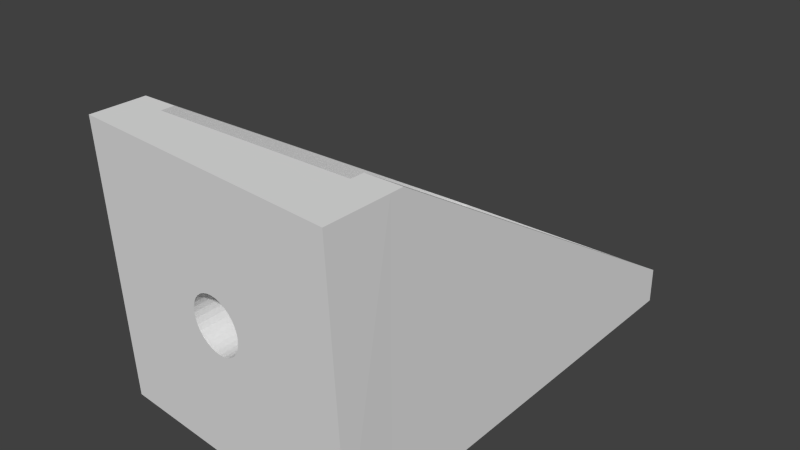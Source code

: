 # Source: Motor_Mount.blend  (saved by Blender 2.72.0; exported with 4.5.12 LTS)
import bpy
from mathutils import Matrix  # noqa: F401  (used for matrix-valued properties, if any)

bpy.ops.wm.read_factory_settings(use_empty=True)
scene = bpy.context.scene
scene.name = 'Scene'

# ---- collections
col_collection_1 = bpy.data.collections.new('Collection 1'); scene.collection.children.link(col_collection_1)
col_collection_20 = bpy.data.collections.new('Collection 20'); scene.collection.children.link(col_collection_20)
col_collection_20.hide_render = True
col_collection_20.hide_viewport = True

# ---- world
world_world = bpy.data.worlds.new('World'); scene.world = world_world
world_world.color = (0.05088, 0.05088, 0.05088)
world_world.use_sun_shadow = False
world_world.sun_shadow_jitter_overblur = 0.0
world_world.cycles.sampling_method = 'MANUAL'
world_world.cycles.sample_map_resolution = 256

# ---- meshes
me_plane = bpy.data.meshes.new('Plane')
me_plane.from_pydata([(-0.2479, 0.03482, -0.2496), (0.2502, -0.008754, -0.2496), (-0.2502, 0.008754, 0.2496), (0.2479, -0.03482, 0.2496), (-0.0002281, -0.002607, 0.04994), (-0.009943, -0.001707, 0.04898), (-0.01928, -0.0007408, 0.04614), (-0.02787, 0.0002536, 0.04152), (-0.03539, 0.001238, 0.03531), (-0.04155, 0.002176, 0.02775), (-0.04611, 0.003029, 0.01911), (-0.04891, 0.003766, 0.009743), (-0.04982, 0.004359, -1.046e-08), (-0.04882, 0.004784, -0.009743), (-0.04594, 0.005025, -0.01911), (-0.0413, 0.005073, -0.02775), (-0.03507, 0.004926, -0.03531), (-0.02749, 0.004589, -0.04152), (-0.01885, 0.004077, -0.04614), (-0.009495, 0.003408, -0.04898), (0.0002281, 0.002607, -0.04994), (0.009943, 0.001707, -0.04898), (0.01928, 0.0007409, -0.04614), (0.02787, -0.0002536, -0.04152), (0.03539, -0.001238, -0.03531), (0.04155, -0.002175, -0.02775), (0.04611, -0.003029, -0.01911), (0.04891, -0.003766, -0.009743), (0.04982, -0.004359, 3.399e-08), (0.04882, -0.004783, 0.009743), (0.04594, -0.005025, 0.01911), (0.0413, -0.005073, 0.02775), (0.03507, -0.004926, 0.03531), (0.02749, -0.004589, 0.04152), (0.01885, -0.004077, 0.04614), (0.009495, -0.003407, 0.04898), (-0.249, 0.08482, -0.2496), (0.249, 0.08482, -0.2496), (-0.249, 0.08482, 0.2496), (0.249, 0.08482, 0.2496), (-4.522e-09, 0.08482, 0.04987), (-0.00973, 0.08482, 0.04892), (-0.01909, 0.08482, 0.04608), (-0.02771, 0.08482, 0.04147), (-0.03527, 0.08482, 0.03527), (-0.04147, 0.08482, 0.02771), (-0.04608, 0.08482, 0.01909), (-0.04892, 0.08482, 0.00973), (-0.04987, 0.08482, -1.045e-08), (-0.04892, 0.08482, -0.00973), (-0.04608, 0.08482, -0.01909), (-0.04147, 0.08482, -0.02771), (-0.03527, 0.08482, -0.03527), (-0.02771, 0.08482, -0.04147), (-0.01909, 0.08482, -0.04608), (-0.00973, 0.08482, -0.04892), (1.173e-08, 0.08482, -0.04987), (0.00973, 0.08482, -0.04892), (0.01909, 0.08482, -0.04608), (0.02771, 0.08482, -0.04147), (0.03527, 0.08482, -0.03527), (0.04147, 0.08482, -0.02771), (0.04608, 0.08482, -0.01909), (0.04892, 0.08482, -0.00973), (0.04987, 0.08482, 3.414e-08), (0.04892, 0.08482, 0.00973), (0.04608, 0.08482, 0.01909), (0.04147, 0.08482, 0.02771), (0.03527, 0.08482, 0.03527), (0.02771, 0.08482, 0.04147), (0.01909, 0.08482, 0.04608), (0.00973, 0.08482, 0.04892), (-0.1836, 0.08482, -0.184), (0.1836, 0.08482, -0.184), (-0.1836, 0.08482, 0.184), (0.1836, 0.08482, 0.184), (0.1836, 0.08482, 0.2496), (-0.1836, 0.08482, 0.2496), (-0.1836, 0.08482, -0.2496), (0.1836, 0.08482, -0.2496), (-0.249, 0.838, -0.2496), (0.249, 0.838, -0.2496), (-0.249, 0.1096, 0.2496), (0.249, 0.1096, 0.2496), (-0.1836, 0.838, -0.184), (0.1836, 0.838, -0.184), (0.1836, 0.1096, 0.2496), (-0.1836, 0.1096, 0.2496), (-0.1836, 0.838, -0.2496), (0.1836, 0.838, -0.2496), (0.249, 0.838, -0.184), (-0.249, 0.838, -0.184)], [], [(2, 3, 35), (35, 3, 34), (34, 3, 33), (33, 3, 32), (32, 3, 31), (31, 3, 30), (30, 3, 29), (29, 3, 28), (27, 28, 1), (27, 1, 26), (26, 1, 25), (25, 1, 24), (24, 1, 23), (23, 1, 22), (22, 1, 21), (1, 0, 21), (19, 20, 0), (19, 0, 18), (18, 0, 17), (17, 0, 16), (16, 0, 15), (15, 0, 14), (14, 0, 13), (13, 0, 12), (11, 12, 2), (11, 2, 10), (10, 2, 9), (9, 2, 8), (8, 2, 7), (7, 2, 6), (6, 2, 5), (5, 2, 4), (4, 2, 35), (12, 0, 2), (0, 20, 21), (28, 3, 1), (1, 3, 39, 37), (2, 38, 77, 76, 39, 3), (0, 1, 37, 79, 78, 36), (36, 38, 2, 0), (78, 79, 89, 88), (76, 77, 74, 75), (79, 37, 81, 89), (5, 41, 42, 6), (6, 42, 43, 7), (7, 43, 44, 8), (8, 44, 45, 9), (9, 45, 46, 10), (10, 46, 47, 11), (11, 47, 48, 12), (12, 48, 49, 13), (13, 49, 50, 14), (14, 50, 51, 15), (15, 51, 52, 16), (16, 52, 53, 17), (17, 53, 54, 18), (18, 54, 55, 19), (19, 55, 56, 20), (20, 56, 57, 21), (21, 57, 58, 22), (22, 58, 59, 23), (23, 59, 60, 24), (24, 60, 61, 25), (25, 61, 62, 26), (26, 62, 63, 27), (27, 63, 64, 28), (28, 64, 65, 29), (29, 65, 66, 30), (30, 66, 67, 31), (31, 67, 68, 32), (32, 68, 69, 33), (33, 69, 70, 34), (34, 70, 71, 35), (35, 71, 40, 4), (4, 40, 41, 5), (72, 74, 77, 87, 84), (80, 88, 89, 81, 90, 84, 85, 91), (75, 73, 85, 86, 76), (39, 76, 86, 83), (73, 72, 84, 85), (77, 38, 82, 87), (38, 36, 80, 91, 82), (37, 39, 83, 90, 81), (36, 78, 88, 80), (83, 86, 85, 90), (82, 91, 84, 87), (71, 75, 40), (41, 40, 74), (41, 74, 42), (42, 74, 43), (43, 74, 44), (44, 74, 45), (45, 74, 46), (46, 74, 47), (47, 74, 48), (49, 48, 72), (49, 72, 50), (50, 72, 51), (51, 72, 52), (52, 72, 53), (53, 72, 54), (54, 72, 55), (55, 72, 56), (57, 56, 73), (57, 73, 58), (58, 73, 59), (59, 73, 60), (60, 73, 61), (61, 73, 62), (62, 73, 63), (63, 73, 64), (65, 64, 75), (65, 75, 66), (66, 75, 67), (67, 75, 68), (68, 75, 69), (69, 75, 70), (70, 75, 71), (64, 73, 75), (40, 75, 74), (56, 72, 73), (48, 74, 72)])
me_plane.use_remesh_preserve_volume = False
me_plane.use_remesh_preserve_attributes = False
me_plane.use_mirror_vertex_groups = False
me_plane.update()
me_plane_001 = bpy.data.meshes.new('Plane.001')
me_plane_001.from_pydata([(-0.25, -1.862e-08, -0.25), (0.25, -1.862e-08, -0.25), (-0.25, 1.862e-08, 0.25), (0.25, 1.862e-08, 0.25), (-4.57e-09, 3.354e-08, 0.05001), (-0.009756, 3.354e-08, 0.04905), (-0.01914, 3.354e-08, 0.0462), (-0.02778, 3.354e-08, 0.04158), (-0.03536, 3.354e-08, 0.03536), (-0.04158, 3.168e-08, 0.02778), (-0.0462, 3.168e-08, 0.01914), (-0.04905, 3.075e-08, 0.009756), (-0.05001, 3.005e-08, -1.066e-08), (-0.04905, 2.889e-08, -0.009756), (-0.0462, 2.795e-08, -0.01914), (-0.04158, 2.795e-08, -0.02778), (-0.03536, 2.609e-08, -0.03536), (-0.02778, 2.609e-08, -0.04158), (-0.01914, 2.609e-08, -0.0462), (-0.009756, 2.609e-08, -0.04905), (1.172e-08, 2.609e-08, -0.05001), (0.009756, 2.609e-08, -0.04905), (0.01914, 2.609e-08, -0.0462), (0.02778, 2.609e-08, -0.04158), (0.03536, 2.609e-08, -0.03536), (0.04158, 2.795e-08, -0.02778), (0.0462, 2.795e-08, -0.01914), (0.04905, 2.889e-08, -0.009756), (0.05001, 3.005e-08, 3.385e-08), (0.04905, 3.075e-08, 0.009756), (0.0462, 3.168e-08, 0.01914), (0.04158, 3.168e-08, 0.02778), (0.03536, 3.354e-08, 0.03536), (0.02778, 3.354e-08, 0.04158), (0.01914, 3.354e-08, 0.0462), (0.009756, 3.354e-08, 0.04905)], [(12, 28)], [(2, 3, 35), (35, 3, 34), (34, 3, 33), (33, 3, 32), (32, 3, 31), (31, 3, 30), (30, 3, 29), (29, 3, 28), (27, 28, 1), (27, 1, 26), (26, 1, 25), (25, 1, 24), (24, 1, 23), (23, 1, 22), (22, 1, 21), (1, 0, 21), (19, 20, 0), (19, 0, 18), (18, 0, 17), (17, 0, 16), (16, 0, 15), (15, 0, 14), (14, 0, 13), (13, 0, 12), (11, 12, 2), (11, 2, 10), (10, 2, 9), (9, 2, 8), (8, 2, 7), (7, 2, 6), (6, 2, 5), (5, 2, 4), (4, 2, 35), (12, 0, 2), (0, 20, 21), (28, 3, 1)])
me_plane_001.use_remesh_preserve_volume = False
me_plane_001.use_remesh_preserve_attributes = False
me_plane_001.use_mirror_vertex_groups = False
me_plane_001.update()

# ---- objects
ob_plane = bpy.data.objects.new('Plane', me_plane)
ob_plane_001 = bpy.data.objects.new('Plane.001', me_plane_001)

# ---- transforms, parenting, visibility, modifiers, constraints
ob_plane.location = (0.0, 0.0, 0.0)
ob_plane.lineart.crease_threshold = 0.0
ob_plane_001.location = (0.0, 0.0, 0.0)
ob_plane_001.lineart.crease_threshold = 0.0

# ---- collection membership
col_collection_1.objects.link(ob_plane)
col_collection_20.objects.link(ob_plane_001)

# ---- scene / render settings (as saved in the file)
scene.frame_start = 1; scene.frame_end = 250; scene.frame_set(1)
scene.render.engine = 'BLENDER_EEVEE_NEXT'
scene.render.resolution_percentage = 50
scene.render.dither_intensity = 0.0
scene.cycles.use_denoising = False
scene.cycles.samples = 10
scene.cycles.sampling_pattern = 'TABULATED_SOBOL'
scene.cycles.light_sampling_threshold = 0.0
scene.cycles.use_adaptive_sampling = False
scene.cycles.use_light_tree = False
scene.cycles.blur_glossy = 0.0
scene.cycles.pixel_filter_type = 'GAUSSIAN'
scene.cycles.sample_clamp_indirect = 0.0
scene.view_settings.view_transform = 'Standard'
scene.unit_settings.scale_length = 0.1
bpy.context.view_layer.update()

# ---- added for rendering (the .blend has no active camera and no usable light): camera, sun
cam_auto = bpy.data.cameras.new('AutoCamera')
cam_auto.lens = 50.0
cam_auto.sensor_width = 36.0
cam_auto.clip_end = 1000.0
ob_auto_camera = bpy.data.objects.new('AutoCamera', cam_auto)
scene.collection.objects.link(ob_auto_camera)
ob_auto_camera.location = (1.03941, -0.845713, 0.831527)
ob_auto_camera.rotation_euler = (1.09748, -7.21219e-08, 0.694738)
scene.camera = ob_auto_camera
light_auto_sun = bpy.data.lights.new('AutoSun', 'SUN')
light_auto_sun.energy = 3.0
light_auto_sun.angle = 0.0523599
ob_auto_sun = bpy.data.objects.new('AutoSun', light_auto_sun)
scene.collection.objects.link(ob_auto_sun)
ob_auto_sun.rotation_euler = (0.872665, 0.174533, 0.523599)
bpy.context.view_layer.update()
